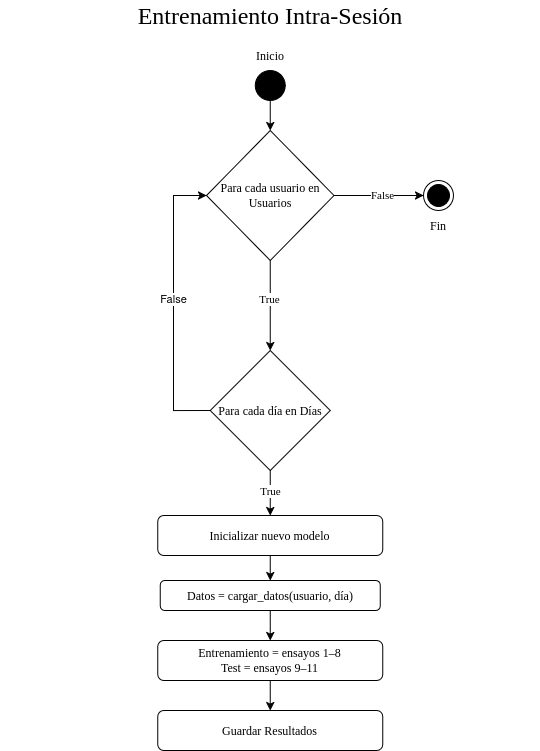

The diagram above was exported from draw.io. Its source (the exported page's mxGraphModel, read from the mxfile embedded in the PNG):
<mxGraphModel dx="2183" dy="749" grid="1" gridSize="10" guides="1" tooltips="1" connect="1" arrows="1" fold="1" page="1" pageScale="1" pageWidth="850" pageHeight="1100" math="0" shadow="0">
  <root>
    <mxCell id="0" />
    <mxCell id="1" parent="0" />
    <mxCell id="2" parent="1" style="text;html=1;whiteSpace=wrap;strokeColor=none;fillColor=none;align=center;verticalAlign=middle;rounded=0;fontFamily=Times New Roman;fontSize=24;" value="Entrenamiento Intra-Sesión" vertex="1">
      <mxGeometry height="30" width="540" x="516.75" y="240" as="geometry" />
    </mxCell>
    <mxCell id="3" parent="1" style="ellipse;whiteSpace=wrap;html=1;aspect=fixed;fillColor=light-dark(#000000,#000000);fontFamily=Times New Roman;" value="" vertex="1">
      <mxGeometry height="30" width="30" x="771.75" y="310" as="geometry" />
    </mxCell>
    <mxCell id="4" edge="1" parent="1" source="8" style="edgeStyle=orthogonalEdgeStyle;rounded=0;orthogonalLoop=1;jettySize=auto;html=1;exitX=0.5;exitY=1;exitDx=0;exitDy=0;fontFamily=Times New Roman;" target="13">
      <mxGeometry relative="1" as="geometry">
        <mxPoint x="782.5" y="610" as="targetPoint" />
      </mxGeometry>
    </mxCell>
    <mxCell id="5" connectable="0" parent="4" style="edgeLabel;html=1;align=center;verticalAlign=middle;resizable=0;points=[];fontFamily=Times New Roman;" value="True" vertex="1">
      <mxGeometry relative="1" x="-0.1714" y="4" as="geometry">
        <mxPoint x="-5" y="1" as="offset" />
      </mxGeometry>
    </mxCell>
    <mxCell id="6" edge="1" parent="1" source="8" style="edgeStyle=orthogonalEdgeStyle;rounded=0;orthogonalLoop=1;jettySize=auto;html=1;exitX=1;exitY=0.5;exitDx=0;exitDy=0;entryX=0;entryY=0.5;entryDx=0;entryDy=0;fontFamily=Times New Roman;" target="15">
      <mxGeometry relative="1" as="geometry" />
    </mxCell>
    <mxCell id="7" connectable="0" parent="6" style="edgeLabel;html=1;align=center;verticalAlign=middle;resizable=0;points=[];fontFamily=Times New Roman;" value="False" vertex="1">
      <mxGeometry relative="1" x="0.149" y="4" as="geometry">
        <mxPoint x="-3" y="4" as="offset" />
      </mxGeometry>
    </mxCell>
    <mxCell id="8" parent="1" style="rhombus;whiteSpace=wrap;html=1;fontFamily=Times New Roman;" value="Para cada usuario en Usuarios" vertex="1">
      <mxGeometry height="130" width="127.5" x="723" y="370" as="geometry" />
    </mxCell>
    <mxCell id="9" edge="1" parent="1" source="13" style="edgeStyle=orthogonalEdgeStyle;rounded=0;orthogonalLoop=1;jettySize=auto;html=1;fontFamily=Times New Roman;entryX=0.5;entryY=0;entryDx=0;entryDy=0;" target="24">
      <mxGeometry relative="1" as="geometry" />
    </mxCell>
    <mxCell id="10" connectable="0" parent="9" style="edgeLabel;html=1;align=center;verticalAlign=middle;resizable=0;points=[];fontFamily=Times New Roman;" value="True" vertex="1">
      <mxGeometry relative="1" x="0.2667" as="geometry">
        <mxPoint y="-8" as="offset" />
      </mxGeometry>
    </mxCell>
    <mxCell id="11" edge="1" parent="1" source="13" style="edgeStyle=orthogonalEdgeStyle;rounded=0;orthogonalLoop=1;jettySize=auto;html=1;exitX=0;exitY=0.5;exitDx=0;exitDy=0;entryX=0;entryY=0.5;entryDx=0;entryDy=0;" target="8">
      <mxGeometry relative="1" as="geometry">
        <Array as="points">
          <mxPoint x="690" y="650" />
          <mxPoint x="690" y="435" />
        </Array>
      </mxGeometry>
    </mxCell>
    <mxCell id="12" connectable="0" parent="11" style="edgeLabel;html=1;align=center;verticalAlign=middle;resizable=0;points=[];" value="False" vertex="1">
      <mxGeometry relative="1" x="0.0139" y="1" as="geometry">
        <mxPoint y="-3" as="offset" />
      </mxGeometry>
    </mxCell>
    <mxCell id="13" parent="1" style="rhombus;whiteSpace=wrap;html=1;fontFamily=Times New Roman;" value="Para cada día en Días" vertex="1">
      <mxGeometry height="120" width="120" x="726.75" y="590" as="geometry" />
    </mxCell>
    <mxCell id="14" edge="1" parent="1" source="3" style="rounded=0;orthogonalLoop=1;jettySize=auto;html=1;exitX=0.5;exitY=1;exitDx=0;exitDy=0;entryX=0.5;entryY=0;entryDx=0;entryDy=0;fontFamily=Times New Roman;" target="8">
      <mxGeometry relative="1" as="geometry">
        <mxPoint x="652.5" y="434.9999999999998" as="sourcePoint" />
      </mxGeometry>
    </mxCell>
    <mxCell id="15" parent="1" style="ellipse;html=1;shape=endState;fillColor=strokeColor;fontFamily=Times New Roman;" value="" vertex="1">
      <mxGeometry height="30" width="30" x="940" y="420" as="geometry" />
    </mxCell>
    <mxCell id="16" parent="1" style="rounded=1;whiteSpace=wrap;html=1;fontFamily=Times New Roman;" value="&lt;span&gt;Entrenamiento = ensayos 1–8&lt;/span&gt;&lt;br&gt;&lt;span&gt;Test = ensayos 9–11&lt;/span&gt;" vertex="1">
      <mxGeometry height="40" width="225" x="674.25" y="880" as="geometry" />
    </mxCell>
    <mxCell id="17" edge="1" parent="1" source="16" style="edgeStyle=orthogonalEdgeStyle;rounded=0;orthogonalLoop=1;jettySize=auto;html=1;exitX=0.5;exitY=1;exitDx=0;exitDy=0;entryX=0.5;entryY=0;entryDx=0;entryDy=0;fontFamily=Times New Roman;" target="18">
      <mxGeometry relative="1" as="geometry">
        <mxPoint x="612.5" y="960" as="sourcePoint" />
        <mxPoint x="750" y="660" as="targetPoint" />
      </mxGeometry>
    </mxCell>
    <mxCell id="18" parent="1" style="rounded=1;whiteSpace=wrap;html=1;fontFamily=Times New Roman;" value="&lt;div&gt;Guardar Resultados&lt;/div&gt;" vertex="1">
      <mxGeometry height="40" width="225" x="674.25" y="950" as="geometry" />
    </mxCell>
    <mxCell id="19" parent="1" style="text;html=1;whiteSpace=wrap;strokeColor=none;fillColor=none;align=center;verticalAlign=middle;rounded=0;fontFamily=Times New Roman;" value="Inicio" vertex="1">
      <mxGeometry height="30" width="60" x="756.75" y="280" as="geometry" />
    </mxCell>
    <mxCell id="20" parent="1" style="text;html=1;whiteSpace=wrap;strokeColor=none;fillColor=none;align=center;verticalAlign=middle;rounded=0;fontFamily=Times New Roman;" value="Fin" vertex="1">
      <mxGeometry height="30" width="60" x="925" y="450" as="geometry" />
    </mxCell>
    <mxCell id="21" edge="1" parent="1" source="22" style="edgeStyle=orthogonalEdgeStyle;rounded=0;orthogonalLoop=1;jettySize=auto;html=1;exitX=0.5;exitY=1;exitDx=0;exitDy=0;entryX=0.5;entryY=0;entryDx=0;entryDy=0;" target="16">
      <mxGeometry relative="1" as="geometry">
        <mxPoint x="887.5" y="820" as="targetPoint" />
      </mxGeometry>
    </mxCell>
    <mxCell id="22" parent="1" style="rounded=1;whiteSpace=wrap;html=1;fontFamily=Times New Roman;" value="Datos = cargar_datos(usuario, día)" vertex="1">
      <mxGeometry height="30" width="220" x="676.75" y="820" as="geometry" />
    </mxCell>
    <mxCell id="23" edge="1" parent="1" source="24" style="edgeStyle=orthogonalEdgeStyle;rounded=0;orthogonalLoop=1;jettySize=auto;html=1;exitX=0.5;exitY=1;exitDx=0;exitDy=0;entryX=0.5;entryY=0;entryDx=0;entryDy=0;" target="22">
      <mxGeometry relative="1" as="geometry" />
    </mxCell>
    <mxCell id="24" parent="1" style="rounded=1;whiteSpace=wrap;html=1;fontFamily=Times New Roman;" value="Inicializar nuevo modelo" vertex="1">
      <mxGeometry height="40" width="225" x="674.25" y="755" as="geometry" />
    </mxCell>
  </root>
</mxGraphModel>